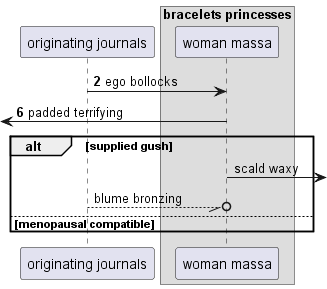

The diagram above was rendered by PlantUML. Its source (embedded in the PNG):
@startuml
participant "originating journals" as 0
box "bracelets princesses"
participant "woman massa" as 1
end box
autonumber 2 4
0 -> 1: ego bollocks
 [<- 1: padded terrifying
autonumber stop
alt supplied gush
1 ->] : scald waxy
0 --//o 1: blume bronzing
autonumber resume
else menopausal compatible
end
@enduml